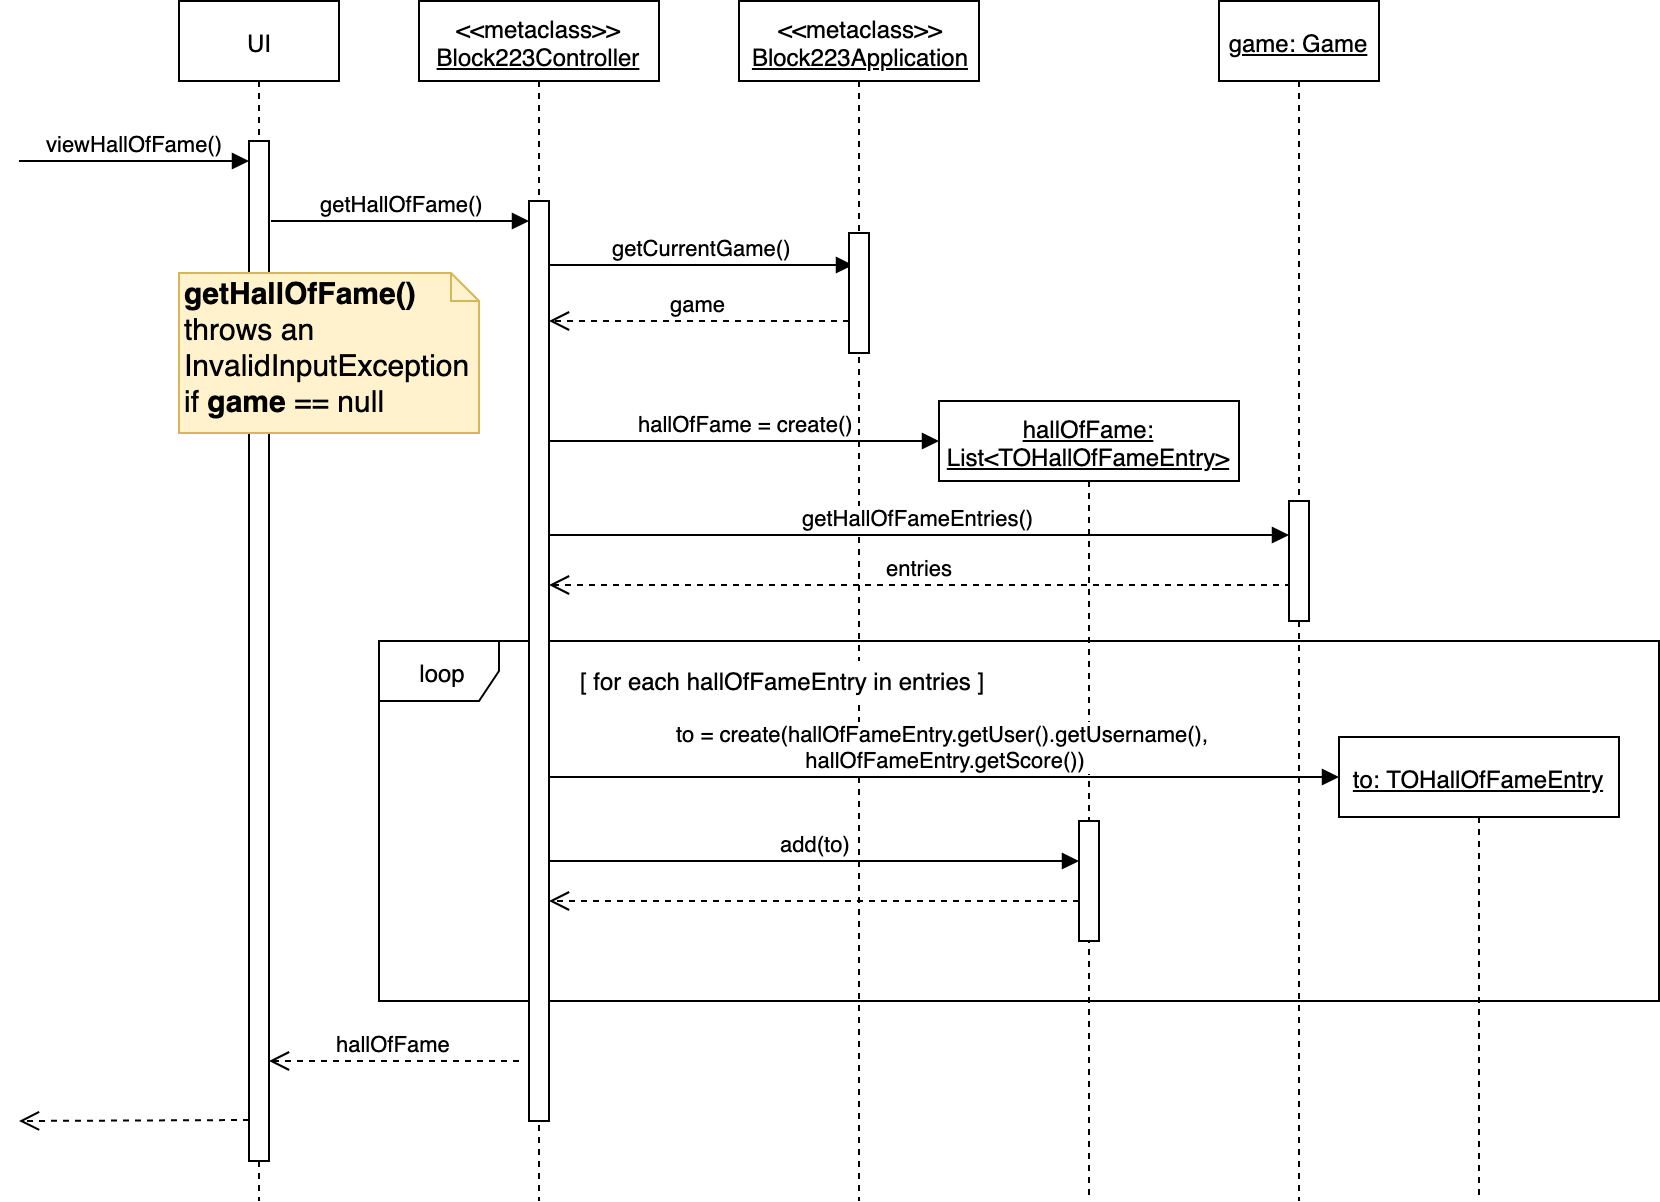

The diagram above was exported from draw.io. Its source (the exported page's mxGraphModel, read from the mxfile embedded in the PNG):
<mxGraphModel dx="2158" dy="375" grid="1" gridSize="10" guides="1" tooltips="1" connect="1" arrows="1" fold="1" page="1" pageScale="1" pageWidth="1400" pageHeight="850" math="0" shadow="0">
  <root>
    <mxCell id="0" />
    <mxCell id="1" parent="0" />
    <mxCell id="HkdA6az1hPgwiElMlkoh-29" value="loop" style="shape=umlFrame;whiteSpace=wrap;html=1;" vertex="1" parent="1">
      <mxGeometry x="180" y="360" width="640" height="180" as="geometry" />
    </mxCell>
    <mxCell id="HkdA6az1hPgwiElMlkoh-1" value="UI" style="shape=umlLifeline;perimeter=lifelinePerimeter;whiteSpace=wrap;html=1;container=1;collapsible=0;recursiveResize=0;outlineConnect=0;" vertex="1" parent="1">
      <mxGeometry x="80" y="40" width="80" height="600" as="geometry" />
    </mxCell>
    <mxCell id="HkdA6az1hPgwiElMlkoh-28" value="" style="html=1;points=[];perimeter=orthogonalPerimeter;" vertex="1" parent="HkdA6az1hPgwiElMlkoh-1">
      <mxGeometry x="35" y="70" width="10" height="510" as="geometry" />
    </mxCell>
    <mxCell id="HkdA6az1hPgwiElMlkoh-3" value="viewHallOfFame()&lt;br&gt;" style="html=1;verticalAlign=bottom;endArrow=block;" edge="1" parent="1">
      <mxGeometry width="80" relative="1" as="geometry">
        <mxPoint y="120" as="sourcePoint" />
        <mxPoint x="115" y="120" as="targetPoint" />
      </mxGeometry>
    </mxCell>
    <mxCell id="HkdA6az1hPgwiElMlkoh-4" value="&amp;lt;&amp;lt;metaclass&amp;gt;&amp;gt;&lt;br&gt;&lt;u&gt;Block223Controller&lt;/u&gt;&lt;br&gt;" style="shape=umlLifeline;perimeter=lifelinePerimeter;whiteSpace=wrap;html=1;container=1;collapsible=0;recursiveResize=0;outlineConnect=0;" vertex="1" parent="1">
      <mxGeometry x="200" y="40" width="120" height="600" as="geometry" />
    </mxCell>
    <mxCell id="HkdA6az1hPgwiElMlkoh-11" value="getCurrentGame()" style="html=1;verticalAlign=bottom;endArrow=block;entryX=0.05;entryY=0.208;entryDx=0;entryDy=0;entryPerimeter=0;" edge="1" parent="HkdA6az1hPgwiElMlkoh-4">
      <mxGeometry width="80" relative="1" as="geometry">
        <mxPoint x="65" y="132" as="sourcePoint" />
        <mxPoint x="217" y="132" as="targetPoint" />
      </mxGeometry>
    </mxCell>
    <mxCell id="HkdA6az1hPgwiElMlkoh-23" value="entries" style="html=1;verticalAlign=bottom;endArrow=open;dashed=1;endSize=8;exitX=0.1;exitY=0.7;exitDx=0;exitDy=0;exitPerimeter=0;" edge="1" parent="HkdA6az1hPgwiElMlkoh-4" source="HkdA6az1hPgwiElMlkoh-22">
      <mxGeometry relative="1" as="geometry">
        <mxPoint x="145" y="292" as="sourcePoint" />
        <mxPoint x="65" y="292" as="targetPoint" />
      </mxGeometry>
    </mxCell>
    <mxCell id="HkdA6az1hPgwiElMlkoh-27" value="" style="html=1;points=[];perimeter=orthogonalPerimeter;" vertex="1" parent="HkdA6az1hPgwiElMlkoh-4">
      <mxGeometry x="55" y="100" width="10" height="460" as="geometry" />
    </mxCell>
    <mxCell id="HkdA6az1hPgwiElMlkoh-5" value="getHallOfFame()&lt;br&gt;" style="html=1;verticalAlign=bottom;endArrow=block;exitX=1.05;exitY=0.09;exitDx=0;exitDy=0;exitPerimeter=0;" edge="1" parent="1">
      <mxGeometry width="80" relative="1" as="geometry">
        <mxPoint x="126" y="150" as="sourcePoint" />
        <mxPoint x="255" y="150" as="targetPoint" />
      </mxGeometry>
    </mxCell>
    <mxCell id="HkdA6az1hPgwiElMlkoh-8" value="&amp;lt;&amp;lt;metaclass&amp;gt;&amp;gt;&lt;br&gt;&lt;u&gt;Block223Application&lt;/u&gt;&lt;br&gt;" style="shape=umlLifeline;perimeter=lifelinePerimeter;whiteSpace=wrap;html=1;container=1;collapsible=0;recursiveResize=0;outlineConnect=0;" vertex="1" parent="1">
      <mxGeometry x="360" y="40" width="120" height="600" as="geometry" />
    </mxCell>
    <mxCell id="HkdA6az1hPgwiElMlkoh-15" value="" style="html=1;points=[];perimeter=orthogonalPerimeter;" vertex="1" parent="HkdA6az1hPgwiElMlkoh-8">
      <mxGeometry x="55" y="116" width="10" height="60" as="geometry" />
    </mxCell>
    <mxCell id="HkdA6az1hPgwiElMlkoh-13" value="game" style="html=1;verticalAlign=bottom;endArrow=open;dashed=1;endSize=8;entryX=1.3;entryY=0.13;entryDx=0;entryDy=0;entryPerimeter=0;exitX=0;exitY=0.667;exitDx=0;exitDy=0;exitPerimeter=0;" edge="1" parent="1">
      <mxGeometry relative="1" as="geometry">
        <mxPoint x="415" y="200" as="sourcePoint" />
        <mxPoint x="265" y="200" as="targetPoint" />
      </mxGeometry>
    </mxCell>
    <mxCell id="HkdA6az1hPgwiElMlkoh-14" value="&lt;u&gt;hallOfFame:&lt;br&gt;List&amp;lt;TOHallOfFameEntry&amp;gt;&lt;/u&gt;&lt;br&gt;" style="shape=umlLifeline;perimeter=lifelinePerimeter;whiteSpace=wrap;html=1;container=1;collapsible=0;recursiveResize=0;outlineConnect=0;" vertex="1" parent="1">
      <mxGeometry x="460" y="240" width="150" height="400" as="geometry" />
    </mxCell>
    <mxCell id="HkdA6az1hPgwiElMlkoh-45" value="" style="html=1;points=[];perimeter=orthogonalPerimeter;fillColor=#FFFFFF;" vertex="1" parent="HkdA6az1hPgwiElMlkoh-14">
      <mxGeometry x="70" y="210" width="10" height="60" as="geometry" />
    </mxCell>
    <mxCell id="HkdA6az1hPgwiElMlkoh-18" value="hallOfFame = create()" style="html=1;verticalAlign=bottom;endArrow=block;exitX=1;exitY=0.261;exitDx=0;exitDy=0;exitPerimeter=0;" edge="1" parent="1">
      <mxGeometry width="80" relative="1" as="geometry">
        <mxPoint x="265" y="260" as="sourcePoint" />
        <mxPoint x="460" y="260" as="targetPoint" />
      </mxGeometry>
    </mxCell>
    <mxCell id="HkdA6az1hPgwiElMlkoh-19" value="&lt;u&gt;game: Game&lt;/u&gt;" style="shape=umlLifeline;perimeter=lifelinePerimeter;whiteSpace=wrap;html=1;container=1;collapsible=0;recursiveResize=0;outlineConnect=0;" vertex="1" parent="1">
      <mxGeometry x="600" y="40" width="80" height="600" as="geometry" />
    </mxCell>
    <mxCell id="HkdA6az1hPgwiElMlkoh-20" value="getHallOfFameEntries()" style="html=1;verticalAlign=bottom;endArrow=block;entryX=0;entryY=0.143;entryDx=0;entryDy=0;entryPerimeter=0;" edge="1" parent="1">
      <mxGeometry width="80" relative="1" as="geometry">
        <mxPoint x="265" y="307" as="sourcePoint" />
        <mxPoint x="635" y="307" as="targetPoint" />
      </mxGeometry>
    </mxCell>
    <mxCell id="HkdA6az1hPgwiElMlkoh-22" value="" style="html=1;points=[];perimeter=orthogonalPerimeter;" vertex="1" parent="1">
      <mxGeometry x="635" y="290" width="10" height="60" as="geometry" />
    </mxCell>
    <mxCell id="HkdA6az1hPgwiElMlkoh-30" value="[ for each hallOfFameEntry in entries ]" style="text;html=1;align=center;verticalAlign=middle;whiteSpace=wrap;rounded=0;fillColor=#FFFFFF;" vertex="1" parent="1">
      <mxGeometry x="276" y="370" width="210" height="20" as="geometry" />
    </mxCell>
    <mxCell id="HkdA6az1hPgwiElMlkoh-42" value="&lt;u&gt;to:&amp;nbsp;TOHallOfFameEntry&lt;/u&gt;" style="shape=umlLifeline;perimeter=lifelinePerimeter;whiteSpace=wrap;html=1;container=1;collapsible=0;recursiveResize=0;outlineConnect=0;fillColor=#FFFFFF;" vertex="1" parent="1">
      <mxGeometry x="660" y="408" width="140" height="232" as="geometry" />
    </mxCell>
    <mxCell id="HkdA6az1hPgwiElMlkoh-44" value="to = create(hallOfFameEntry.getUser().getUsername(), &lt;br&gt;hallOfFameEntry.getScore())" style="html=1;verticalAlign=bottom;endArrow=block;entryX=0;entryY=0.143;entryDx=0;entryDy=0;entryPerimeter=0;exitX=1;exitY=0.45;exitDx=0;exitDy=0;exitPerimeter=0;" edge="1" parent="1">
      <mxGeometry width="80" relative="1" as="geometry">
        <mxPoint x="265" y="428" as="sourcePoint" />
        <mxPoint x="660" y="428" as="targetPoint" />
      </mxGeometry>
    </mxCell>
    <mxCell id="HkdA6az1hPgwiElMlkoh-47" value="add(to)" style="html=1;verticalAlign=bottom;endArrow=block;" edge="1" parent="1">
      <mxGeometry width="80" relative="1" as="geometry">
        <mxPoint x="265" y="470" as="sourcePoint" />
        <mxPoint x="530" y="470" as="targetPoint" />
      </mxGeometry>
    </mxCell>
    <mxCell id="HkdA6az1hPgwiElMlkoh-48" value="" style="html=1;verticalAlign=bottom;endArrow=open;dashed=1;endSize=8;" edge="1" parent="1">
      <mxGeometry relative="1" as="geometry">
        <mxPoint x="530" y="490" as="sourcePoint" />
        <mxPoint x="265" y="490" as="targetPoint" />
      </mxGeometry>
    </mxCell>
    <mxCell id="HkdA6az1hPgwiElMlkoh-49" value="hallOfFame" style="html=1;verticalAlign=bottom;endArrow=open;dashed=1;endSize=8;" edge="1" parent="1">
      <mxGeometry relative="1" as="geometry">
        <mxPoint x="250" y="570" as="sourcePoint" />
        <mxPoint x="125" y="570" as="targetPoint" />
      </mxGeometry>
    </mxCell>
    <mxCell id="HkdA6az1hPgwiElMlkoh-50" value="" style="html=1;verticalAlign=bottom;endArrow=open;dashed=1;endSize=8;" edge="1" parent="1">
      <mxGeometry relative="1" as="geometry">
        <mxPoint x="115" y="599.5" as="sourcePoint" />
        <mxPoint y="600" as="targetPoint" />
      </mxGeometry>
    </mxCell>
    <mxCell id="HkdA6az1hPgwiElMlkoh-51" value="&lt;font style=&quot;font-size: 15px&quot;&gt;&lt;b&gt;getHallOfFame()&lt;/b&gt; throws an InvalidInputException if &lt;b&gt;game&lt;/b&gt; == null&lt;/font&gt;" style="shape=note;whiteSpace=wrap;html=1;size=14;verticalAlign=top;align=left;spacingTop=-6;fillColor=#fff2cc;strokeColor=#d6b656;" vertex="1" parent="1">
      <mxGeometry x="80" y="176" width="150" height="80" as="geometry" />
    </mxCell>
  </root>
</mxGraphModel>